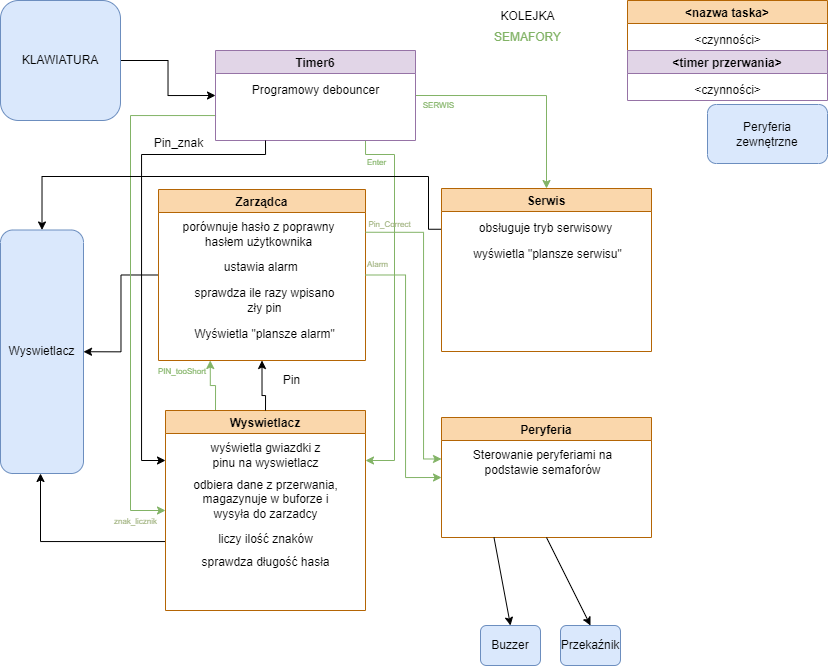

The diagram above was exported from draw.io. Its source (the exported page's mxGraphModel, read from the mxfile embedded in the PNG):
<mxGraphModel dx="1000" dy="468" grid="0" gridSize="10" guides="1" tooltips="1" connect="1" arrows="1" fold="1" page="1" pageScale="1" pageWidth="827" pageHeight="1169" background="#ffffff" math="0" shadow="0">
  <root>
    <mxCell id="0" />
    <mxCell id="1" parent="0" />
    <mxCell id="tY1pb5o7qPqC6D54Bjjh-23" style="edgeStyle=orthogonalEdgeStyle;rounded=0;orthogonalLoop=1;jettySize=auto;html=1;exitX=0;exitY=0.5;exitDx=0;exitDy=0;entryX=1;entryY=0.5;entryDx=0;entryDy=0;strokeColor=#000000;fontColor=#000000;" edge="1" parent="1" source="s2mgsoqTICPrYLLYFq-F-2" target="s2mgsoqTICPrYLLYFq-F-72">
      <mxGeometry relative="1" as="geometry" />
    </mxCell>
    <mxCell id="s2mgsoqTICPrYLLYFq-F-2" value="Zarządca" style="swimlane;labelBackgroundColor=none;fillColor=#fad7ac;strokeColor=#b46504;" parent="1" vertex="1">
      <mxGeometry x="158" y="189" width="207" height="171" as="geometry">
        <mxRectangle x="180" y="188" width="130" height="23" as="alternateBounds" />
      </mxGeometry>
    </mxCell>
    <mxCell id="tY1pb5o7qPqC6D54Bjjh-16" value="&lt;font color=&quot;#000000&quot;&gt;porównuje hasło z poprawny&lt;br&gt;hasłem użytkownika&lt;br&gt;&lt;/font&gt;" style="text;html=1;align=center;verticalAlign=middle;resizable=0;points=[];autosize=1;strokeColor=none;fillColor=none;fontColor=#82B366;" vertex="1" parent="s2mgsoqTICPrYLLYFq-F-2">
      <mxGeometry x="15" y="24" width="170" height="41" as="geometry" />
    </mxCell>
    <mxCell id="tY1pb5o7qPqC6D54Bjjh-17" value="ustawia alarm&amp;nbsp;" style="text;html=1;align=center;verticalAlign=middle;resizable=0;points=[];autosize=1;strokeColor=none;fillColor=none;fontColor=#000000;" vertex="1" parent="s2mgsoqTICPrYLLYFq-F-2">
      <mxGeometry x="56.5" y="65" width="95" height="26" as="geometry" />
    </mxCell>
    <mxCell id="tY1pb5o7qPqC6D54Bjjh-19" value="sprawdza ile razy wpisano &lt;br&gt;zły pin" style="text;html=1;align=center;verticalAlign=middle;resizable=0;points=[];autosize=1;strokeColor=none;fillColor=none;fontColor=#000000;" vertex="1" parent="s2mgsoqTICPrYLLYFq-F-2">
      <mxGeometry x="27" y="91" width="158" height="41" as="geometry" />
    </mxCell>
    <mxCell id="tY1pb5o7qPqC6D54Bjjh-20" value="Wyświetla &quot;plansze alarm&quot;" style="text;html=1;align=center;verticalAlign=middle;resizable=0;points=[];autosize=1;strokeColor=none;fillColor=none;fontColor=#000000;" vertex="1" parent="s2mgsoqTICPrYLLYFq-F-2">
      <mxGeometry x="27" y="132" width="158" height="26" as="geometry" />
    </mxCell>
    <mxCell id="s2mgsoqTICPrYLLYFq-F-23" style="edgeStyle=orthogonalEdgeStyle;rounded=0;orthogonalLoop=1;jettySize=auto;html=1;exitX=0;exitY=0.75;exitDx=0;exitDy=0;entryX=0;entryY=0.5;entryDx=0;entryDy=0;fillColor=#d5e8d4;strokeColor=#82b366;" parent="1" source="s2mgsoqTICPrYLLYFq-F-8" target="s2mgsoqTICPrYLLYFq-F-17" edge="1">
      <mxGeometry relative="1" as="geometry">
        <mxPoint x="160" y="330" as="targetPoint" />
        <Array as="points">
          <mxPoint x="215" y="115" />
          <mxPoint x="130" y="115" />
          <mxPoint x="130" y="510" />
        </Array>
      </mxGeometry>
    </mxCell>
    <mxCell id="tY1pb5o7qPqC6D54Bjjh-24" style="edgeStyle=orthogonalEdgeStyle;rounded=0;orthogonalLoop=1;jettySize=auto;html=1;exitX=1;exitY=0.5;exitDx=0;exitDy=0;entryX=0.5;entryY=0;entryDx=0;entryDy=0;strokeColor=#82b366;fontColor=#000000;fillColor=#d5e8d4;" edge="1" parent="1" source="s2mgsoqTICPrYLLYFq-F-8" target="s2mgsoqTICPrYLLYFq-F-16">
      <mxGeometry relative="1" as="geometry" />
    </mxCell>
    <mxCell id="tY1pb5o7qPqC6D54Bjjh-29" style="edgeStyle=orthogonalEdgeStyle;rounded=0;orthogonalLoop=1;jettySize=auto;html=1;exitX=0.75;exitY=1;exitDx=0;exitDy=0;entryX=1;entryY=0.25;entryDx=0;entryDy=0;strokeColor=#82b366;fontColor=#000000;fillColor=#d5e8d4;" edge="1" parent="1" source="s2mgsoqTICPrYLLYFq-F-8" target="s2mgsoqTICPrYLLYFq-F-17">
      <mxGeometry relative="1" as="geometry">
        <Array as="points">
          <mxPoint x="365" y="154" />
          <mxPoint x="394" y="154" />
          <mxPoint x="394" y="460" />
        </Array>
      </mxGeometry>
    </mxCell>
    <mxCell id="s2mgsoqTICPrYLLYFq-F-8" value="Timer6" style="swimlane;startSize=23;fillColor=#e1d5e7;strokeColor=#9673a6;" parent="1" vertex="1">
      <mxGeometry x="215" y="50" width="200" height="90" as="geometry">
        <mxRectangle x="240" y="40" width="130" height="23" as="alternateBounds" />
      </mxGeometry>
    </mxCell>
    <mxCell id="s2mgsoqTICPrYLLYFq-F-9" value="Programowy debouncer" style="text;html=1;align=center;verticalAlign=middle;resizable=0;points=[];autosize=1;strokeColor=none;fillColor=none;" parent="s2mgsoqTICPrYLLYFq-F-8" vertex="1">
      <mxGeometry x="30" y="30" width="140" height="20" as="geometry" />
    </mxCell>
    <mxCell id="s2mgsoqTICPrYLLYFq-F-12" style="edgeStyle=orthogonalEdgeStyle;rounded=0;orthogonalLoop=1;jettySize=auto;html=1;entryX=0;entryY=0.5;entryDx=0;entryDy=0;" parent="1" source="s2mgsoqTICPrYLLYFq-F-10" target="s2mgsoqTICPrYLLYFq-F-8" edge="1">
      <mxGeometry relative="1" as="geometry" />
    </mxCell>
    <mxCell id="s2mgsoqTICPrYLLYFq-F-10" value="KLAWIATURA" style="rounded=1;whiteSpace=wrap;html=1;fillColor=#dae8fc;strokeColor=#6c8ebf;" parent="1" vertex="1">
      <mxGeometry width="120" height="120" as="geometry" />
    </mxCell>
    <mxCell id="s2mgsoqTICPrYLLYFq-F-13" value="&lt;nazwa taska&gt;" style="swimlane;fillColor=#fad7ac;strokeColor=#b46504;" parent="1" vertex="1">
      <mxGeometry x="627" width="200" height="50" as="geometry" />
    </mxCell>
    <mxCell id="s2mgsoqTICPrYLLYFq-F-14" value="&amp;lt;czynności&amp;gt;" style="text;html=1;align=center;verticalAlign=middle;resizable=0;points=[];autosize=1;strokeColor=none;fillColor=none;" parent="s2mgsoqTICPrYLLYFq-F-13" vertex="1">
      <mxGeometry x="60" y="30" width="80" height="20" as="geometry" />
    </mxCell>
    <mxCell id="s2mgsoqTICPrYLLYFq-F-73" style="edgeStyle=orthogonalEdgeStyle;rounded=0;orthogonalLoop=1;jettySize=auto;html=1;" parent="1" source="s2mgsoqTICPrYLLYFq-F-17" target="s2mgsoqTICPrYLLYFq-F-72" edge="1">
      <mxGeometry relative="1" as="geometry">
        <mxPoint x="340" y="880" as="targetPoint" />
        <Array as="points">
          <mxPoint x="40" y="541" />
        </Array>
      </mxGeometry>
    </mxCell>
    <mxCell id="tY1pb5o7qPqC6D54Bjjh-14" style="edgeStyle=orthogonalEdgeStyle;rounded=0;orthogonalLoop=1;jettySize=auto;html=1;exitX=0.25;exitY=0;exitDx=0;exitDy=0;entryX=0.25;entryY=1;entryDx=0;entryDy=0;strokeColor=#82b366;fontColor=#82B366;fillColor=#d5e8d4;" edge="1" parent="1" source="s2mgsoqTICPrYLLYFq-F-17" target="s2mgsoqTICPrYLLYFq-F-2">
      <mxGeometry relative="1" as="geometry" />
    </mxCell>
    <mxCell id="s2mgsoqTICPrYLLYFq-F-17" value="Wyswietlacz" style="swimlane;fillColor=#fad7ac;strokeColor=#b46504;" parent="1" vertex="1">
      <mxGeometry x="165" y="410" width="200" height="200" as="geometry">
        <mxRectangle x="160" y="40" width="130" height="23" as="alternateBounds" />
      </mxGeometry>
    </mxCell>
    <mxCell id="tY1pb5o7qPqC6D54Bjjh-10" value="&lt;font color=&quot;#000000&quot;&gt;wyświetla gwiazdki z &lt;br&gt;pinu na wyswietlacz&lt;/font&gt;" style="text;html=1;align=center;verticalAlign=middle;resizable=0;points=[];autosize=1;strokeColor=none;fillColor=none;fontColor=#82B366;" vertex="1" parent="s2mgsoqTICPrYLLYFq-F-17">
      <mxGeometry x="36" y="24" width="128" height="41" as="geometry" />
    </mxCell>
    <mxCell id="tY1pb5o7qPqC6D54Bjjh-11" value="odbiera dane z przerwania,&lt;br&gt;magazynuje w buforze i&lt;br&gt;wysyła do zarzadcy" style="text;html=1;align=center;verticalAlign=middle;resizable=0;points=[];autosize=1;strokeColor=none;fillColor=none;fontColor=#000000;" vertex="1" parent="s2mgsoqTICPrYLLYFq-F-17">
      <mxGeometry x="18.5" y="61" width="163" height="55" as="geometry" />
    </mxCell>
    <mxCell id="tY1pb5o7qPqC6D54Bjjh-12" value="liczy ilość znaków" style="text;html=1;align=center;verticalAlign=middle;resizable=0;points=[];autosize=1;strokeColor=none;fillColor=none;fontColor=#000000;" vertex="1" parent="s2mgsoqTICPrYLLYFq-F-17">
      <mxGeometry x="43.5" y="116" width="113" height="26" as="geometry" />
    </mxCell>
    <mxCell id="tY1pb5o7qPqC6D54Bjjh-13" value="sprawdza długość hasła" style="text;html=1;align=center;verticalAlign=middle;resizable=0;points=[];autosize=1;strokeColor=none;fillColor=none;fontColor=#000000;" vertex="1" parent="s2mgsoqTICPrYLLYFq-F-17">
      <mxGeometry x="27" y="139" width="146" height="26" as="geometry" />
    </mxCell>
    <mxCell id="tY1pb5o7qPqC6D54Bjjh-32" style="edgeStyle=orthogonalEdgeStyle;rounded=0;orthogonalLoop=1;jettySize=auto;html=1;exitX=0;exitY=0.25;exitDx=0;exitDy=0;entryX=0.5;entryY=0;entryDx=0;entryDy=0;strokeColor=#000000;fontColor=#000000;" edge="1" parent="1" source="s2mgsoqTICPrYLLYFq-F-16" target="s2mgsoqTICPrYLLYFq-F-72">
      <mxGeometry relative="1" as="geometry">
        <Array as="points">
          <mxPoint x="428" y="229" />
          <mxPoint x="428" y="176" />
          <mxPoint x="42" y="176" />
        </Array>
      </mxGeometry>
    </mxCell>
    <mxCell id="s2mgsoqTICPrYLLYFq-F-16" value="Serwis" style="swimlane;fillColor=#fad7ac;strokeColor=#b46504;" parent="1" vertex="1">
      <mxGeometry x="441" y="188" width="210" height="163" as="geometry">
        <mxRectangle x="560" y="200" width="130" height="23" as="alternateBounds" />
      </mxGeometry>
    </mxCell>
    <mxCell id="tY1pb5o7qPqC6D54Bjjh-31" value="obsługuje tryb serwisowy" style="text;html=1;align=center;verticalAlign=middle;resizable=0;points=[];autosize=1;strokeColor=none;fillColor=none;fontColor=#000000;" vertex="1" parent="s2mgsoqTICPrYLLYFq-F-16">
      <mxGeometry x="28" y="27" width="151" height="26" as="geometry" />
    </mxCell>
    <mxCell id="tY1pb5o7qPqC6D54Bjjh-33" value="wyświetla &quot;plansze serwisu&quot;" style="text;html=1;align=center;verticalAlign=middle;resizable=0;points=[];autosize=1;strokeColor=none;fillColor=none;fontColor=#000000;" vertex="1" parent="s2mgsoqTICPrYLLYFq-F-16">
      <mxGeometry x="22" y="53" width="167" height="26" as="geometry" />
    </mxCell>
    <mxCell id="s2mgsoqTICPrYLLYFq-F-18" value="Peryferia" style="swimlane;fillColor=#fad7ac;strokeColor=#b46504;" parent="1" vertex="1">
      <mxGeometry x="441" y="417" width="210" height="120" as="geometry">
        <mxRectangle x="160" y="40" width="130" height="23" as="alternateBounds" />
      </mxGeometry>
    </mxCell>
    <mxCell id="s2mgsoqTICPrYLLYFq-F-39" value="Sterowanie peryferiami na &lt;br&gt;podstawie semaforów" style="text;html=1;align=center;verticalAlign=middle;resizable=0;points=[];autosize=1;strokeColor=none;fillColor=none;" parent="s2mgsoqTICPrYLLYFq-F-18" vertex="1">
      <mxGeometry x="22" y="25" width="157" height="41" as="geometry" />
    </mxCell>
    <mxCell id="s2mgsoqTICPrYLLYFq-F-21" value="Pin_znak" style="text;html=1;align=center;verticalAlign=middle;resizable=0;points=[];autosize=1;strokeColor=none;fillColor=none;" parent="1" vertex="1">
      <mxGeometry x="144.5" y="130" width="67" height="26" as="geometry" />
    </mxCell>
    <mxCell id="s2mgsoqTICPrYLLYFq-F-29" value="znak_licznik" style="text;html=1;align=center;verticalAlign=middle;resizable=0;points=[];autosize=1;strokeColor=none;fillColor=none;fontColor=#a1b380;fontSize=8;" parent="1" vertex="1">
      <mxGeometry x="104" y="510" width="61" height="22" as="geometry" />
    </mxCell>
    <mxCell id="s2mgsoqTICPrYLLYFq-F-40" value="Buzzer" style="rounded=1;whiteSpace=wrap;html=1;fillColor=#dae8fc;strokeColor=#6c8ebf;" parent="1" vertex="1">
      <mxGeometry x="480" y="625" width="60" height="40" as="geometry" />
    </mxCell>
    <mxCell id="s2mgsoqTICPrYLLYFq-F-41" value="Przekaźnik" style="rounded=1;whiteSpace=wrap;html=1;fillColor=#dae8fc;strokeColor=#6c8ebf;" parent="1" vertex="1">
      <mxGeometry x="560" y="625" width="60" height="40" as="geometry" />
    </mxCell>
    <mxCell id="s2mgsoqTICPrYLLYFq-F-47" value="" style="endArrow=classic;html=1;rounded=0;exitX=0.25;exitY=1;exitDx=0;exitDy=0;entryX=0.5;entryY=0;entryDx=0;entryDy=0;" parent="1" source="s2mgsoqTICPrYLLYFq-F-18" target="s2mgsoqTICPrYLLYFq-F-40" edge="1">
      <mxGeometry width="50" height="50" relative="1" as="geometry">
        <mxPoint x="660" y="600" as="sourcePoint" />
        <mxPoint x="710" y="550" as="targetPoint" />
        <Array as="points" />
      </mxGeometry>
    </mxCell>
    <mxCell id="s2mgsoqTICPrYLLYFq-F-48" value="" style="endArrow=classic;html=1;rounded=0;exitX=0.5;exitY=1;exitDx=0;exitDy=0;entryX=0.5;entryY=0;entryDx=0;entryDy=0;" parent="1" source="s2mgsoqTICPrYLLYFq-F-18" target="s2mgsoqTICPrYLLYFq-F-41" edge="1">
      <mxGeometry width="50" height="50" relative="1" as="geometry">
        <mxPoint x="640" y="560" as="sourcePoint" />
        <mxPoint x="620" y="600" as="targetPoint" />
        <Array as="points" />
      </mxGeometry>
    </mxCell>
    <mxCell id="s2mgsoqTICPrYLLYFq-F-72" value="Wyswietlacz" style="rounded=1;whiteSpace=wrap;html=1;fillColor=#dae8fc;strokeColor=#6c8ebf;" parent="1" vertex="1">
      <mxGeometry y="229.5" width="83" height="243.5" as="geometry" />
    </mxCell>
    <mxCell id="s2mgsoqTICPrYLLYFq-F-75" style="edgeStyle=orthogonalEdgeStyle;rounded=0;orthogonalLoop=1;jettySize=auto;html=1;exitX=0.25;exitY=1;exitDx=0;exitDy=0;entryX=0;entryY=0.25;entryDx=0;entryDy=0;" parent="1" source="s2mgsoqTICPrYLLYFq-F-8" target="s2mgsoqTICPrYLLYFq-F-17" edge="1">
      <mxGeometry relative="1" as="geometry">
        <mxPoint x="260" y="140" as="sourcePoint" />
        <mxPoint x="169" y="480" as="targetPoint" />
        <Array as="points">
          <mxPoint x="265" y="154" />
          <mxPoint x="141" y="154" />
          <mxPoint x="141" y="460" />
        </Array>
      </mxGeometry>
    </mxCell>
    <mxCell id="ELBmqrbaADydMa0M-PDT-1" value="&lt;font color=&quot;#82b366&quot;&gt;SEMAFORY&lt;/font&gt;" style="text;html=1;align=center;verticalAlign=middle;resizable=0;points=[];autosize=1;strokeColor=none;fillColor=none;" parent="1" vertex="1">
      <mxGeometry x="484.5" y="24" width="85" height="26" as="geometry" />
    </mxCell>
    <mxCell id="ELBmqrbaADydMa0M-PDT-2" value="KOLEJKA" style="text;html=1;align=center;verticalAlign=middle;resizable=0;points=[];autosize=1;strokeColor=none;fillColor=none;" parent="1" vertex="1">
      <mxGeometry x="491" y="3" width="72" height="26" as="geometry" />
    </mxCell>
    <mxCell id="tjs2EFfCavGKzIL-EFLM-2" value="&lt;timer przerwania&gt;" style="swimlane;fillColor=#e1d5e7;strokeColor=#9673a6;" parent="1" vertex="1">
      <mxGeometry x="627" y="50" width="200" height="50" as="geometry" />
    </mxCell>
    <mxCell id="tjs2EFfCavGKzIL-EFLM-3" value="&amp;lt;czynności&amp;gt;" style="text;html=1;align=center;verticalAlign=middle;resizable=0;points=[];autosize=1;strokeColor=none;fillColor=none;" parent="tjs2EFfCavGKzIL-EFLM-2" vertex="1">
      <mxGeometry x="60" y="30" width="80" height="20" as="geometry" />
    </mxCell>
    <mxCell id="tjs2EFfCavGKzIL-EFLM-4" value="Peryferia &lt;br&gt;zewnętrzne" style="rounded=1;whiteSpace=wrap;html=1;fillColor=#dae8fc;strokeColor=#6c8ebf;" parent="1" vertex="1">
      <mxGeometry x="707" y="104" width="120" height="59" as="geometry" />
    </mxCell>
    <mxCell id="tjs2EFfCavGKzIL-EFLM-6" style="edgeStyle=orthogonalEdgeStyle;rounded=0;orthogonalLoop=1;jettySize=auto;html=1;exitX=1;exitY=0.5;exitDx=0;exitDy=0;fillColor=#d5e8d4;strokeColor=#82b366;entryX=0;entryY=0.5;entryDx=0;entryDy=0;" parent="1" source="s2mgsoqTICPrYLLYFq-F-2" target="s2mgsoqTICPrYLLYFq-F-18" edge="1">
      <mxGeometry relative="1" as="geometry">
        <mxPoint x="406" y="515" as="targetPoint" />
        <Array as="points">
          <mxPoint x="405" y="274" />
          <mxPoint x="405" y="477" />
        </Array>
        <mxPoint x="501" y="245.44" as="sourcePoint" />
      </mxGeometry>
    </mxCell>
    <mxCell id="tjs2EFfCavGKzIL-EFLM-7" style="edgeStyle=orthogonalEdgeStyle;rounded=0;orthogonalLoop=1;jettySize=auto;html=1;exitX=1;exitY=0.25;exitDx=0;exitDy=0;fillColor=#d5e8d4;strokeColor=#82b366;entryX=0;entryY=0.5;entryDx=0;entryDy=0;" parent="1" source="s2mgsoqTICPrYLLYFq-F-2" edge="1">
      <mxGeometry relative="1" as="geometry">
        <mxPoint x="440.9999999999998" y="458.5" as="targetPoint" />
        <Array as="points">
          <mxPoint x="423" y="232" />
          <mxPoint x="423" y="458" />
        </Array>
        <mxPoint x="387.0000000000002" y="255" as="sourcePoint" />
      </mxGeometry>
    </mxCell>
    <mxCell id="tjs2EFfCavGKzIL-EFLM-14" style="edgeStyle=orthogonalEdgeStyle;rounded=0;orthogonalLoop=1;jettySize=auto;html=1;entryX=0.5;entryY=1;entryDx=0;entryDy=0;fillColor=#d5e8d4;strokeColor=#000000;exitX=0.5;exitY=0;exitDx=0;exitDy=0;" parent="1" source="s2mgsoqTICPrYLLYFq-F-17" target="s2mgsoqTICPrYLLYFq-F-2" edge="1">
      <mxGeometry relative="1" as="geometry">
        <mxPoint x="175" y="520" as="targetPoint" />
        <Array as="points">
          <mxPoint x="265" y="395" />
          <mxPoint x="262" y="395" />
        </Array>
        <mxPoint x="258" y="411" as="sourcePoint" />
      </mxGeometry>
    </mxCell>
    <mxCell id="tjs2EFfCavGKzIL-EFLM-15" value="Pin" style="text;align=center;verticalAlign=middle;resizable=0;points=[];autosize=1;strokeColor=none;fillColor=none;fontColor=default;html=1;" parent="1" vertex="1">
      <mxGeometry x="273" y="367" width="35" height="26" as="geometry" />
    </mxCell>
    <mxCell id="tY1pb5o7qPqC6D54Bjjh-3" value="Enter" style="text;align=center;verticalAlign=middle;resizable=0;points=[];autosize=1;strokeColor=none;fillColor=none;fontColor=#82B366;fontSize=8;" vertex="1" parent="1">
      <mxGeometry x="358" y="151" width="37" height="22" as="geometry" />
    </mxCell>
    <mxCell id="tY1pb5o7qPqC6D54Bjjh-4" value="SERWIS" style="text;align=center;verticalAlign=middle;resizable=0;points=[];autosize=1;strokeColor=none;fillColor=none;fontColor=#82B366;fontSize=8;" vertex="1" parent="1">
      <mxGeometry x="414" y="94" width="49" height="22" as="geometry" />
    </mxCell>
    <mxCell id="tY1pb5o7qPqC6D54Bjjh-15" value="PIN_tooShort" style="text;align=center;verticalAlign=middle;resizable=0;points=[];autosize=1;strokeColor=none;fillColor=none;fontColor=#82B366;fontSize=8;" vertex="1" parent="1">
      <mxGeometry x="149" y="360" width="66" height="22" as="geometry" />
    </mxCell>
    <mxCell id="tjs2EFfCavGKzIL-EFLM-8" value="Alarm" style="text;html=1;align=center;verticalAlign=middle;resizable=0;points=[];autosize=1;strokeColor=none;fillColor=none;fontColor=#a1b380;fontSize=8;" parent="1" vertex="1">
      <mxGeometry x="357" y="253" width="39" height="22" as="geometry" />
    </mxCell>
    <mxCell id="tjs2EFfCavGKzIL-EFLM-12" value="Pin_Correct" style="text;html=1;align=center;verticalAlign=middle;resizable=0;points=[];autosize=1;strokeColor=none;fillColor=none;fontColor=#a1b380;fontSize=8;" parent="1" vertex="1">
      <mxGeometry x="359" y="213" width="60" height="22" as="geometry" />
    </mxCell>
  </root>
</mxGraphModel>